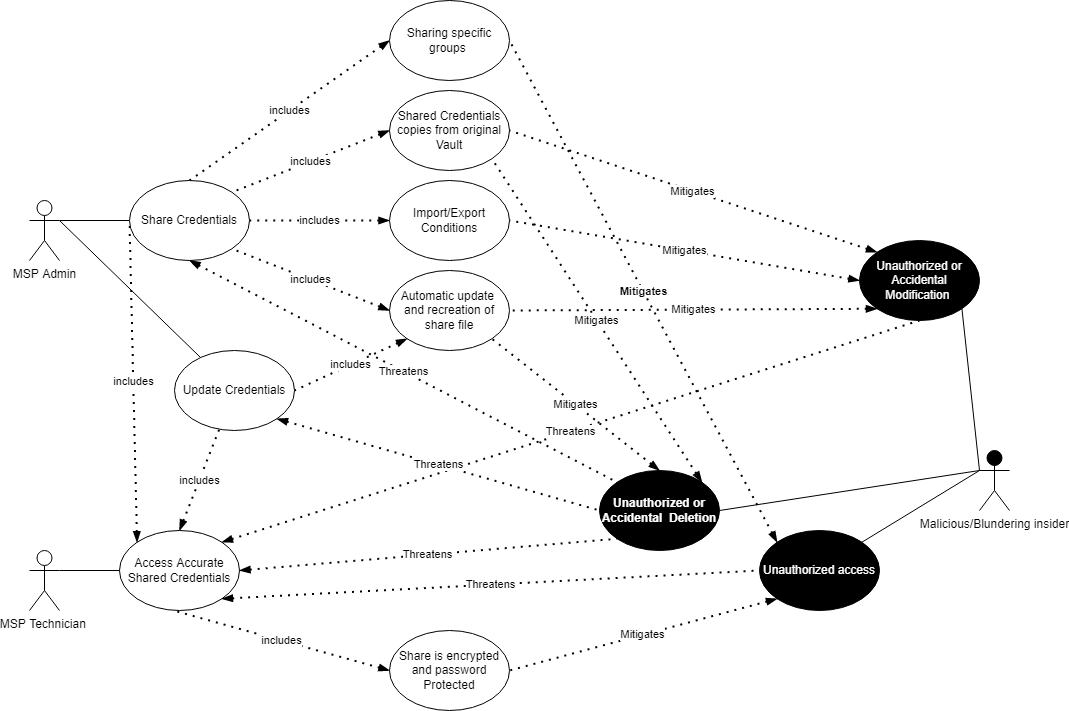

The diagram above was exported from draw.io. Its source (the exported page's mxGraphModel, read from the mxfile embedded in the PNG):
<mxGraphModel dx="2272" dy="834" grid="1" gridSize="10" guides="1" tooltips="1" connect="1" arrows="1" fold="1" page="1" pageScale="1" pageWidth="850" pageHeight="1100" math="0" shadow="0">
  <root>
    <mxCell id="0" />
    <mxCell id="1" parent="0" />
    <mxCell id="6VHiMvLeFA-yt9bWll_y-15" style="edgeStyle=none;rounded=0;orthogonalLoop=1;jettySize=auto;html=1;exitX=0;exitY=0.5;exitDx=0;exitDy=0;fontColor=#000000;startArrow=none;startFill=0;endArrow=none;endFill=0;entryX=1;entryY=0.3333333333333333;entryDx=0;entryDy=0;entryPerimeter=0;" parent="1" source="Ex8VZX8PZC3WDdLRZRV6-4" target="Ex8VZX8PZC3WDdLRZRV6-15" edge="1">
      <mxGeometry relative="1" as="geometry">
        <mxPoint x="-390" y="370" as="targetPoint" />
      </mxGeometry>
    </mxCell>
    <mxCell id="Ex8VZX8PZC3WDdLRZRV6-15" value="MSP Admin" style="shape=umlActor;verticalLabelPosition=bottom;verticalAlign=top;html=1;outlineConnect=0;" parent="1" vertex="1">
      <mxGeometry x="-690" y="240" width="30" height="60" as="geometry" />
    </mxCell>
    <mxCell id="Ex8VZX8PZC3WDdLRZRV6-17" value="Access Accurate Shared Credentials" style="ellipse;whiteSpace=wrap;html=1;" parent="1" vertex="1">
      <mxGeometry x="-600" y="570" width="120" height="80" as="geometry" />
    </mxCell>
    <mxCell id="Ex8VZX8PZC3WDdLRZRV6-27" value="includes" style="endArrow=none;dashed=1;html=1;dashPattern=1 3;strokeWidth=2;rounded=0;startArrow=blockThin;startFill=1;entryX=0;entryY=0.5;entryDx=0;entryDy=0;exitX=0;exitY=0;exitDx=0;exitDy=0;" parent="1" source="Ex8VZX8PZC3WDdLRZRV6-17" target="Ex8VZX8PZC3WDdLRZRV6-4" edge="1">
      <mxGeometry width="50" height="50" relative="1" as="geometry">
        <mxPoint x="50" y="430" as="sourcePoint" />
        <mxPoint x="-130" y="250" as="targetPoint" />
      </mxGeometry>
    </mxCell>
    <mxCell id="Ex8VZX8PZC3WDdLRZRV6-29" value="Update Credentials" style="ellipse;whiteSpace=wrap;html=1;fontColor=#000000;fillColor=#FFFFFF;" parent="1" vertex="1">
      <mxGeometry x="-545" y="390" width="120" height="80" as="geometry" />
    </mxCell>
    <mxCell id="Ex8VZX8PZC3WDdLRZRV6-32" value="" style="endArrow=none;html=1;rounded=0;fontColor=#000000;exitX=1;exitY=0.3333333333333333;exitDx=0;exitDy=0;exitPerimeter=0;" parent="1" source="Ex8VZX8PZC3WDdLRZRV6-15" target="Ex8VZX8PZC3WDdLRZRV6-29" edge="1">
      <mxGeometry width="50" height="50" relative="1" as="geometry">
        <mxPoint x="-350" y="500" as="sourcePoint" />
        <mxPoint x="30" y="420" as="targetPoint" />
      </mxGeometry>
    </mxCell>
    <mxCell id="Ex8VZX8PZC3WDdLRZRV6-34" value="includes" style="endArrow=none;dashed=1;html=1;dashPattern=1 3;strokeWidth=2;rounded=0;startArrow=blockThin;startFill=1;exitX=0.5;exitY=0;exitDx=0;exitDy=0;" parent="1" source="Ex8VZX8PZC3WDdLRZRV6-17" target="Ex8VZX8PZC3WDdLRZRV6-29" edge="1">
      <mxGeometry width="50" height="50" relative="1" as="geometry">
        <mxPoint x="8" y="512" as="sourcePoint" />
        <mxPoint x="-147.57359312880726" y="208.2842712474619" as="targetPoint" />
      </mxGeometry>
    </mxCell>
    <mxCell id="kvzUoa7b8FHVN5kqvhYJ-1" value="MSP Technician&amp;nbsp;" style="shape=umlActor;verticalLabelPosition=bottom;verticalAlign=top;html=1;outlineConnect=0;" vertex="1" parent="1">
      <mxGeometry x="-690" y="590" width="30" height="60" as="geometry" />
    </mxCell>
    <mxCell id="kvzUoa7b8FHVN5kqvhYJ-2" style="rounded=0;orthogonalLoop=1;jettySize=auto;html=1;endArrow=none;endFill=0;entryX=1;entryY=0.3333333333333333;entryDx=0;entryDy=0;entryPerimeter=0;exitX=0;exitY=0.5;exitDx=0;exitDy=0;" edge="1" parent="1" source="Ex8VZX8PZC3WDdLRZRV6-17" target="kvzUoa7b8FHVN5kqvhYJ-1">
      <mxGeometry relative="1" as="geometry">
        <mxPoint x="-420" y="630" as="targetPoint" />
        <mxPoint x="-350" y="720" as="sourcePoint" />
      </mxGeometry>
    </mxCell>
    <mxCell id="Ex8VZX8PZC3WDdLRZRV6-4" value="Share Credentials" style="ellipse;whiteSpace=wrap;html=1;fillColor=#FFFFFF;" parent="1" vertex="1">
      <mxGeometry x="-590" y="220" width="120" height="80" as="geometry" />
    </mxCell>
    <mxCell id="kvzUoa7b8FHVN5kqvhYJ-5" value="Malicious/Blundering insider&lt;span style=&quot;color: rgba(0, 0, 0, 0); font-family: monospace; font-size: 0px; text-align: start;&quot;&gt;%3CmxGraphModel%3E%3Croot%3E%3CmxCell%20id%3D%220%22%2F%3E%3CmxCell%20id%3D%221%22%20parent%3D%220%22%2F%3E%3CmxCell%20id%3D%222%22%20style%3D%22rounded%3D0%3BorthogonalLoop%3D1%3BjettySize%3Dauto%3Bhtml%3D1%3BendArrow%3Dnone%3BendFill%3D0%3B%22%20edge%3D%221%22%20parent%3D%221%22%3E%3CmxGeometry%20relative%3D%221%22%20as%3D%22geometry%22%3E%3CmxPoint%20x%3D%22-190%22%20y%3D%22680%22%20as%3D%22targetPoint%22%2F%3E%3CmxPoint%20x%3D%22-120%22%20y%3D%22770%22%20as%3D%22sourcePoint%22%2F%3E%3C%2FmxGeometry%3E%3C%2FmxCell%3E%3C%2Froot%3E%3C%2FmxGraphModel%3E&lt;/span&gt;" style="shape=umlActor;verticalLabelPosition=bottom;verticalAlign=top;html=1;outlineConnect=0;fillColor=#000000;" vertex="1" parent="1">
      <mxGeometry x="260" y="490" width="30" height="60" as="geometry" />
    </mxCell>
    <mxCell id="kvzUoa7b8FHVN5kqvhYJ-6" value="Unauthorized or Accidental Modification&amp;nbsp;" style="ellipse;whiteSpace=wrap;html=1;fillColor=#000000;fontColor=#FFFFFF;" vertex="1" parent="1">
      <mxGeometry x="140" y="280" width="120" height="80" as="geometry" />
    </mxCell>
    <mxCell id="kvzUoa7b8FHVN5kqvhYJ-7" value="Import/Export Conditions" style="ellipse;whiteSpace=wrap;html=1;" vertex="1" parent="1">
      <mxGeometry x="-330" y="220" width="120" height="80" as="geometry" />
    </mxCell>
    <mxCell id="kvzUoa7b8FHVN5kqvhYJ-8" value="includes" style="endArrow=none;dashed=1;html=1;dashPattern=1 3;strokeWidth=2;rounded=0;startArrow=blockThin;startFill=1;exitX=0;exitY=0.5;exitDx=0;exitDy=0;entryX=1;entryY=0.5;entryDx=0;entryDy=0;" edge="1" parent="1" source="kvzUoa7b8FHVN5kqvhYJ-7" target="Ex8VZX8PZC3WDdLRZRV6-4">
      <mxGeometry width="50" height="50" relative="1" as="geometry">
        <mxPoint x="-240" y="190" as="sourcePoint" />
        <mxPoint x="-350" y="310" as="targetPoint" />
      </mxGeometry>
    </mxCell>
    <mxCell id="kvzUoa7b8FHVN5kqvhYJ-9" value="Shared Credentials copies from original Vault" style="ellipse;whiteSpace=wrap;html=1;" vertex="1" parent="1">
      <mxGeometry x="-330" y="130" width="120" height="80" as="geometry" />
    </mxCell>
    <mxCell id="kvzUoa7b8FHVN5kqvhYJ-10" value="includes" style="endArrow=none;dashed=1;html=1;dashPattern=1 3;strokeWidth=2;rounded=0;startArrow=blockThin;startFill=1;exitX=0;exitY=0.5;exitDx=0;exitDy=0;entryX=1;entryY=0;entryDx=0;entryDy=0;" edge="1" parent="1" source="kvzUoa7b8FHVN5kqvhYJ-9" target="Ex8VZX8PZC3WDdLRZRV6-4">
      <mxGeometry width="50" height="50" relative="1" as="geometry">
        <mxPoint x="-380" y="250" as="sourcePoint" />
        <mxPoint x="-490" y="370" as="targetPoint" />
      </mxGeometry>
    </mxCell>
    <mxCell id="kvzUoa7b8FHVN5kqvhYJ-11" value="Unauthorized access" style="ellipse;whiteSpace=wrap;html=1;fillColor=#000000;fontColor=#FFFFFF;" vertex="1" parent="1">
      <mxGeometry x="40" y="570" width="120" height="80" as="geometry" />
    </mxCell>
    <mxCell id="kvzUoa7b8FHVN5kqvhYJ-12" value="Unauthorized or Accidental&amp;nbsp; Deletion" style="ellipse;whiteSpace=wrap;html=1;fillColor=#000000;fontColor=#FFFFFF;fontStyle=1" vertex="1" parent="1">
      <mxGeometry x="-120" y="510" width="120" height="80" as="geometry" />
    </mxCell>
    <mxCell id="kvzUoa7b8FHVN5kqvhYJ-13" value="includes" style="endArrow=none;dashed=1;html=1;dashPattern=1 3;strokeWidth=2;rounded=0;startArrow=blockThin;startFill=1;entryX=0.5;entryY=0;entryDx=0;entryDy=0;exitX=0;exitY=0.5;exitDx=0;exitDy=0;" edge="1" parent="1" source="kvzUoa7b8FHVN5kqvhYJ-14" target="Ex8VZX8PZC3WDdLRZRV6-4">
      <mxGeometry width="50" height="50" relative="1" as="geometry">
        <mxPoint x="-270" y="630" as="sourcePoint" />
        <mxPoint x="-330" y="730" as="targetPoint" />
      </mxGeometry>
    </mxCell>
    <mxCell id="kvzUoa7b8FHVN5kqvhYJ-14" value="Sharing specific groups&amp;nbsp;" style="ellipse;whiteSpace=wrap;html=1;" vertex="1" parent="1">
      <mxGeometry x="-330" y="40" width="120" height="80" as="geometry" />
    </mxCell>
    <mxCell id="kvzUoa7b8FHVN5kqvhYJ-16" value="Automatic update &lt;br&gt;and recreation of share file" style="ellipse;whiteSpace=wrap;html=1;" vertex="1" parent="1">
      <mxGeometry x="-330" y="310" width="120" height="80" as="geometry" />
    </mxCell>
    <mxCell id="kvzUoa7b8FHVN5kqvhYJ-17" value="includes" style="endArrow=none;dashed=1;html=1;dashPattern=1 3;strokeWidth=2;rounded=0;startArrow=blockThin;startFill=1;exitX=0;exitY=0.5;exitDx=0;exitDy=0;entryX=1;entryY=1;entryDx=0;entryDy=0;" edge="1" parent="1" source="kvzUoa7b8FHVN5kqvhYJ-16" target="Ex8VZX8PZC3WDdLRZRV6-4">
      <mxGeometry width="50" height="50" relative="1" as="geometry">
        <mxPoint x="-80" y="290" as="sourcePoint" />
        <mxPoint x="-190" y="410" as="targetPoint" />
      </mxGeometry>
    </mxCell>
    <mxCell id="kvzUoa7b8FHVN5kqvhYJ-22" style="rounded=0;orthogonalLoop=1;jettySize=auto;html=1;endArrow=none;endFill=0;exitX=0;exitY=0.3333333333333333;exitDx=0;exitDy=0;exitPerimeter=0;entryX=1;entryY=0.5;entryDx=0;entryDy=0;" edge="1" parent="1" source="kvzUoa7b8FHVN5kqvhYJ-5" target="kvzUoa7b8FHVN5kqvhYJ-12">
      <mxGeometry relative="1" as="geometry">
        <mxPoint x="350" y="390" as="targetPoint" />
        <mxPoint x="420" y="480" as="sourcePoint" />
      </mxGeometry>
    </mxCell>
    <mxCell id="kvzUoa7b8FHVN5kqvhYJ-23" style="rounded=0;orthogonalLoop=1;jettySize=auto;html=1;endArrow=none;endFill=0;exitX=0;exitY=0.3333333333333333;exitDx=0;exitDy=0;exitPerimeter=0;entryX=1;entryY=0;entryDx=0;entryDy=0;" edge="1" parent="1" source="kvzUoa7b8FHVN5kqvhYJ-5" target="kvzUoa7b8FHVN5kqvhYJ-11">
      <mxGeometry relative="1" as="geometry">
        <mxPoint x="350" y="435" as="targetPoint" />
        <mxPoint x="420" y="525" as="sourcePoint" />
      </mxGeometry>
    </mxCell>
    <mxCell id="kvzUoa7b8FHVN5kqvhYJ-24" style="rounded=0;orthogonalLoop=1;jettySize=auto;html=1;endArrow=none;endFill=0;exitX=0;exitY=0.3333333333333333;exitDx=0;exitDy=0;exitPerimeter=0;entryX=1;entryY=1;entryDx=0;entryDy=0;" edge="1" parent="1" source="kvzUoa7b8FHVN5kqvhYJ-5" target="kvzUoa7b8FHVN5kqvhYJ-6">
      <mxGeometry relative="1" as="geometry">
        <mxPoint x="400" y="580" as="targetPoint" />
        <mxPoint x="470" y="670" as="sourcePoint" />
      </mxGeometry>
    </mxCell>
    <mxCell id="kvzUoa7b8FHVN5kqvhYJ-35" value="Threatens" style="endArrow=none;dashed=1;html=1;dashPattern=1 3;strokeWidth=2;rounded=0;startArrow=blockThin;startFill=1;entryX=0;entryY=1;entryDx=0;entryDy=0;exitX=1;exitY=0.5;exitDx=0;exitDy=0;" edge="1" parent="1" source="Ex8VZX8PZC3WDdLRZRV6-17" target="kvzUoa7b8FHVN5kqvhYJ-12">
      <mxGeometry width="50" height="50" relative="1" as="geometry">
        <mxPoint x="-50" y="440" as="sourcePoint" />
        <mxPoint x="-20" y="270" as="targetPoint" />
      </mxGeometry>
    </mxCell>
    <mxCell id="kvzUoa7b8FHVN5kqvhYJ-36" value="Threatens" style="endArrow=none;dashed=1;html=1;dashPattern=1 3;strokeWidth=2;rounded=0;startArrow=blockThin;startFill=1;entryX=0;entryY=0.5;entryDx=0;entryDy=0;exitX=1;exitY=1;exitDx=0;exitDy=0;" edge="1" parent="1" source="Ex8VZX8PZC3WDdLRZRV6-17" target="kvzUoa7b8FHVN5kqvhYJ-11">
      <mxGeometry width="50" height="50" relative="1" as="geometry">
        <mxPoint x="50" y="270" as="sourcePoint" />
        <mxPoint x="-50" y="390" as="targetPoint" />
      </mxGeometry>
    </mxCell>
    <mxCell id="kvzUoa7b8FHVN5kqvhYJ-37" value="Threatens" style="endArrow=none;dashed=1;html=1;dashPattern=1 3;strokeWidth=2;rounded=0;startArrow=blockThin;startFill=1;exitX=1;exitY=0;exitDx=0;exitDy=0;entryX=0.5;entryY=1;entryDx=0;entryDy=0;" edge="1" parent="1" source="Ex8VZX8PZC3WDdLRZRV6-17" target="kvzUoa7b8FHVN5kqvhYJ-6">
      <mxGeometry width="50" height="50" relative="1" as="geometry">
        <mxPoint x="90" y="630" as="sourcePoint" />
        <mxPoint x="250" y="350" as="targetPoint" />
      </mxGeometry>
    </mxCell>
    <mxCell id="kvzUoa7b8FHVN5kqvhYJ-41" value="Threatens" style="endArrow=none;dashed=1;html=1;dashPattern=1 3;strokeWidth=2;rounded=0;startArrow=blockThin;startFill=1;entryX=0;entryY=0;entryDx=0;entryDy=0;exitX=0.5;exitY=1;exitDx=0;exitDy=0;" edge="1" parent="1" source="Ex8VZX8PZC3WDdLRZRV6-4" target="kvzUoa7b8FHVN5kqvhYJ-12">
      <mxGeometry width="50" height="50" relative="1" as="geometry">
        <mxPoint x="170" y="470" as="sourcePoint" />
        <mxPoint x="70" y="590" as="targetPoint" />
      </mxGeometry>
    </mxCell>
    <mxCell id="kvzUoa7b8FHVN5kqvhYJ-42" value="Mitigates" style="endArrow=none;dashed=1;html=1;dashPattern=1 3;strokeWidth=2;rounded=0;startArrow=blockThin;startFill=1;entryX=1;entryY=1;entryDx=0;entryDy=0;exitX=0.5;exitY=0;exitDx=0;exitDy=0;" edge="1" parent="1" source="kvzUoa7b8FHVN5kqvhYJ-12" target="kvzUoa7b8FHVN5kqvhYJ-16">
      <mxGeometry width="50" height="50" relative="1" as="geometry">
        <mxPoint x="100" y="180" as="sourcePoint" />
        <mxPoint y="300" as="targetPoint" />
      </mxGeometry>
    </mxCell>
    <mxCell id="kvzUoa7b8FHVN5kqvhYJ-43" value="Mitigates" style="endArrow=none;dashed=1;html=1;dashPattern=1 3;strokeWidth=2;rounded=0;startArrow=blockThin;startFill=1;entryX=1;entryY=0.5;entryDx=0;entryDy=0;exitX=0;exitY=0;exitDx=0;exitDy=0;" edge="1" parent="1" source="kvzUoa7b8FHVN5kqvhYJ-6" target="kvzUoa7b8FHVN5kqvhYJ-9">
      <mxGeometry width="50" height="50" relative="1" as="geometry">
        <mxPoint x="200" y="250" as="sourcePoint" />
        <mxPoint x="50" y="230" as="targetPoint" />
      </mxGeometry>
    </mxCell>
    <mxCell id="kvzUoa7b8FHVN5kqvhYJ-44" value="Mitigates" style="endArrow=none;dashed=1;html=1;dashPattern=1 3;strokeWidth=2;rounded=0;startArrow=blockThin;startFill=1;fontStyle=1;entryX=1;entryY=0.5;entryDx=0;entryDy=0;exitX=0;exitY=0;exitDx=0;exitDy=0;" edge="1" parent="1" source="kvzUoa7b8FHVN5kqvhYJ-11" target="kvzUoa7b8FHVN5kqvhYJ-14">
      <mxGeometry width="50" height="50" relative="1" as="geometry">
        <mxPoint x="-20" y="660" as="sourcePoint" />
        <mxPoint x="-120" y="780" as="targetPoint" />
      </mxGeometry>
    </mxCell>
    <mxCell id="kvzUoa7b8FHVN5kqvhYJ-45" value="Mitigates" style="endArrow=none;dashed=1;html=1;dashPattern=1 3;strokeWidth=2;rounded=0;startArrow=blockThin;startFill=1;entryX=1;entryY=0.5;entryDx=0;entryDy=0;exitX=0;exitY=1;exitDx=0;exitDy=0;" edge="1" parent="1" source="kvzUoa7b8FHVN5kqvhYJ-6" target="kvzUoa7b8FHVN5kqvhYJ-16">
      <mxGeometry width="50" height="50" relative="1" as="geometry">
        <mxPoint x="-420" y="700" as="sourcePoint" />
        <mxPoint x="-520" y="820" as="targetPoint" />
      </mxGeometry>
    </mxCell>
    <mxCell id="kvzUoa7b8FHVN5kqvhYJ-46" value="Mitigates" style="endArrow=none;dashed=1;html=1;dashPattern=1 3;strokeWidth=2;rounded=0;startArrow=blockThin;startFill=1;entryX=1;entryY=0.5;entryDx=0;entryDy=0;exitX=0;exitY=0.5;exitDx=0;exitDy=0;" edge="1" parent="1" source="kvzUoa7b8FHVN5kqvhYJ-6" target="kvzUoa7b8FHVN5kqvhYJ-7">
      <mxGeometry width="50" height="50" relative="1" as="geometry">
        <mxPoint x="190" y="310" as="sourcePoint" />
        <mxPoint x="40" y="760" as="targetPoint" />
      </mxGeometry>
    </mxCell>
    <mxCell id="kvzUoa7b8FHVN5kqvhYJ-47" value="Share is encrypted and password Protected" style="ellipse;whiteSpace=wrap;html=1;" vertex="1" parent="1">
      <mxGeometry x="-330" y="670" width="120" height="80" as="geometry" />
    </mxCell>
    <mxCell id="kvzUoa7b8FHVN5kqvhYJ-48" value="includes" style="endArrow=none;dashed=1;html=1;dashPattern=1 3;strokeWidth=2;rounded=0;startArrow=blockThin;startFill=1;exitX=0;exitY=0.5;exitDx=0;exitDy=0;entryX=0.45;entryY=1;entryDx=0;entryDy=0;entryPerimeter=0;" edge="1" parent="1" source="kvzUoa7b8FHVN5kqvhYJ-47" target="Ex8VZX8PZC3WDdLRZRV6-17">
      <mxGeometry width="50" height="50" relative="1" as="geometry">
        <mxPoint x="-550" y="700" as="sourcePoint" />
        <mxPoint x="-660" y="820" as="targetPoint" />
      </mxGeometry>
    </mxCell>
    <mxCell id="kvzUoa7b8FHVN5kqvhYJ-49" value="Mitigates" style="endArrow=none;dashed=1;html=1;dashPattern=1 3;strokeWidth=2;rounded=0;startArrow=blockThin;startFill=1;entryX=1;entryY=0.5;entryDx=0;entryDy=0;exitX=0;exitY=1;exitDx=0;exitDy=0;" edge="1" parent="1" source="kvzUoa7b8FHVN5kqvhYJ-11" target="kvzUoa7b8FHVN5kqvhYJ-47">
      <mxGeometry width="50" height="50" relative="1" as="geometry">
        <mxPoint x="20" y="640" as="sourcePoint" />
        <mxPoint x="-80" y="760" as="targetPoint" />
      </mxGeometry>
    </mxCell>
    <mxCell id="kvzUoa7b8FHVN5kqvhYJ-50" value="includes" style="endArrow=none;dashed=1;html=1;dashPattern=1 3;strokeWidth=2;rounded=0;startArrow=blockThin;startFill=1;entryX=1;entryY=0.5;entryDx=0;entryDy=0;exitX=0;exitY=1;exitDx=0;exitDy=0;" edge="1" parent="1" source="kvzUoa7b8FHVN5kqvhYJ-16" target="Ex8VZX8PZC3WDdLRZRV6-29">
      <mxGeometry width="50" height="50" relative="1" as="geometry">
        <mxPoint x="-140" y="180" as="sourcePoint" />
        <mxPoint x="-250" y="300" as="targetPoint" />
      </mxGeometry>
    </mxCell>
    <mxCell id="kvzUoa7b8FHVN5kqvhYJ-51" value="Threatens" style="endArrow=none;dashed=1;html=1;dashPattern=1 3;strokeWidth=2;rounded=0;startArrow=blockThin;startFill=1;entryX=0;entryY=0.5;entryDx=0;entryDy=0;exitX=1;exitY=1;exitDx=0;exitDy=0;" edge="1" parent="1" source="Ex8VZX8PZC3WDdLRZRV6-29" target="kvzUoa7b8FHVN5kqvhYJ-12">
      <mxGeometry width="50" height="50" relative="1" as="geometry">
        <mxPoint x="170" y="750" as="sourcePoint" />
        <mxPoint x="70" y="870" as="targetPoint" />
      </mxGeometry>
    </mxCell>
    <mxCell id="kvzUoa7b8FHVN5kqvhYJ-52" value="Mitigates" style="endArrow=none;dashed=1;html=1;dashPattern=1 3;strokeWidth=2;rounded=0;startArrow=blockThin;startFill=1;entryX=1;entryY=1;entryDx=0;entryDy=0;exitX=1;exitY=0;exitDx=0;exitDy=0;" edge="1" parent="1" source="kvzUoa7b8FHVN5kqvhYJ-12" target="kvzUoa7b8FHVN5kqvhYJ-9">
      <mxGeometry width="50" height="50" relative="1" as="geometry">
        <mxPoint x="150" y="680" as="sourcePoint" />
        <mxPoint x="50" y="800" as="targetPoint" />
      </mxGeometry>
    </mxCell>
  </root>
</mxGraphModel>